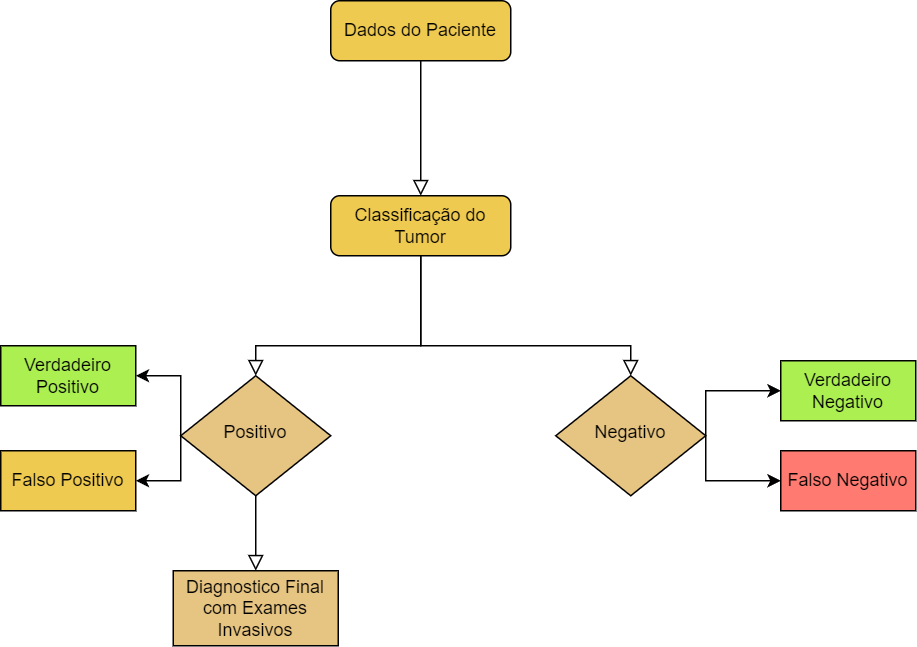

The diagram above was exported from draw.io. Its source (the exported page's mxGraphModel, read from the mxfile embedded in the PNG):
<mxGraphModel dx="1290" dy="581" grid="1" gridSize="10" guides="1" tooltips="1" connect="1" arrows="1" fold="1" page="1" pageScale="1" pageWidth="827" pageHeight="1169" math="0" shadow="0">
  <root>
    <mxCell id="WIyWlLk6GJQsqaUBKTNV-0" />
    <mxCell id="WIyWlLk6GJQsqaUBKTNV-1" parent="WIyWlLk6GJQsqaUBKTNV-0" />
    <mxCell id="WIyWlLk6GJQsqaUBKTNV-2" value="" style="rounded=0;html=1;jettySize=auto;orthogonalLoop=1;fontSize=11;endArrow=block;endFill=0;endSize=8;strokeWidth=1;shadow=0;labelBackgroundColor=none;edgeStyle=orthogonalEdgeStyle;entryX=0.5;entryY=0;entryDx=0;entryDy=0;" parent="WIyWlLk6GJQsqaUBKTNV-1" source="WIyWlLk6GJQsqaUBKTNV-3" target="WIyWlLk6GJQsqaUBKTNV-7" edge="1">
      <mxGeometry relative="1" as="geometry" />
    </mxCell>
    <mxCell id="WIyWlLk6GJQsqaUBKTNV-3" value="Dados do Paciente" style="rounded=1;whiteSpace=wrap;html=1;fontSize=12;glass=0;strokeWidth=1;shadow=0;fillColor=#EFCA50;" parent="WIyWlLk6GJQsqaUBKTNV-1" vertex="1">
      <mxGeometry x="320" y="70" width="120" height="40" as="geometry" />
    </mxCell>
    <mxCell id="WIyWlLk6GJQsqaUBKTNV-6" value="Positivo" style="rhombus;whiteSpace=wrap;html=1;shadow=0;fontFamily=Helvetica;fontSize=12;align=center;strokeWidth=1;spacing=6;spacingTop=-4;fillColor=#E6C481;" parent="WIyWlLk6GJQsqaUBKTNV-1" vertex="1">
      <mxGeometry x="220" y="320" width="100" height="80" as="geometry" />
    </mxCell>
    <mxCell id="WIyWlLk6GJQsqaUBKTNV-7" value="Classificação do Tumor" style="rounded=1;whiteSpace=wrap;html=1;fontSize=12;glass=0;strokeWidth=1;shadow=0;fillColor=#EFCA50;" parent="WIyWlLk6GJQsqaUBKTNV-1" vertex="1">
      <mxGeometry x="320" y="200" width="120" height="40" as="geometry" />
    </mxCell>
    <mxCell id="G-0_X5Uf8kz6CH8iNQQ6-1" value="" style="rounded=0;html=1;jettySize=auto;orthogonalLoop=1;fontSize=11;endArrow=block;endFill=0;endSize=8;strokeWidth=1;shadow=0;labelBackgroundColor=none;edgeStyle=orthogonalEdgeStyle;exitX=0.5;exitY=1;exitDx=0;exitDy=0;" edge="1" parent="WIyWlLk6GJQsqaUBKTNV-1" source="WIyWlLk6GJQsqaUBKTNV-7" target="WIyWlLk6GJQsqaUBKTNV-6">
      <mxGeometry relative="1" as="geometry">
        <mxPoint x="360" y="300" as="sourcePoint" />
        <mxPoint x="360" y="390" as="targetPoint" />
        <Array as="points">
          <mxPoint x="380" y="300" />
          <mxPoint x="270" y="300" />
        </Array>
      </mxGeometry>
    </mxCell>
    <mxCell id="G-0_X5Uf8kz6CH8iNQQ6-2" value="Negativo" style="rhombus;whiteSpace=wrap;html=1;shadow=0;fontFamily=Helvetica;fontSize=12;align=center;strokeWidth=1;spacing=6;spacingTop=-4;fillColor=#E6C481;" vertex="1" parent="WIyWlLk6GJQsqaUBKTNV-1">
      <mxGeometry x="470" y="320" width="100" height="80" as="geometry" />
    </mxCell>
    <mxCell id="G-0_X5Uf8kz6CH8iNQQ6-3" value="" style="rounded=0;html=1;jettySize=auto;orthogonalLoop=1;fontSize=11;endArrow=block;endFill=0;endSize=8;strokeWidth=1;shadow=0;labelBackgroundColor=none;edgeStyle=orthogonalEdgeStyle;" edge="1" parent="WIyWlLk6GJQsqaUBKTNV-1" target="G-0_X5Uf8kz6CH8iNQQ6-2">
      <mxGeometry relative="1" as="geometry">
        <mxPoint x="380" y="240" as="sourcePoint" />
        <mxPoint x="300" y="390" as="targetPoint" />
        <Array as="points">
          <mxPoint x="380" y="300" />
        </Array>
      </mxGeometry>
    </mxCell>
    <mxCell id="G-0_X5Uf8kz6CH8iNQQ6-4" value="Diagnostico Final com Exames Invasivos" style="rounded=0;whiteSpace=wrap;html=1;fillColor=#E6C481;" vertex="1" parent="WIyWlLk6GJQsqaUBKTNV-1">
      <mxGeometry x="215" y="450" width="110" height="50" as="geometry" />
    </mxCell>
    <mxCell id="G-0_X5Uf8kz6CH8iNQQ6-7" value="" style="rounded=0;html=1;jettySize=auto;orthogonalLoop=1;fontSize=11;endArrow=block;endFill=0;endSize=8;strokeWidth=1;shadow=0;labelBackgroundColor=none;edgeStyle=orthogonalEdgeStyle;entryX=0.5;entryY=0;entryDx=0;entryDy=0;exitX=0.5;exitY=1;exitDx=0;exitDy=0;" edge="1" parent="WIyWlLk6GJQsqaUBKTNV-1" source="WIyWlLk6GJQsqaUBKTNV-6" target="G-0_X5Uf8kz6CH8iNQQ6-4">
      <mxGeometry relative="1" as="geometry">
        <mxPoint x="310" y="410" as="sourcePoint" />
        <mxPoint x="310" y="500" as="targetPoint" />
      </mxGeometry>
    </mxCell>
    <mxCell id="G-0_X5Uf8kz6CH8iNQQ6-9" value="Verdadeiro Positivo" style="rounded=0;whiteSpace=wrap;html=1;fillColor=#ABEF51;" vertex="1" parent="WIyWlLk6GJQsqaUBKTNV-1">
      <mxGeometry x="100" y="300" width="90" height="40" as="geometry" />
    </mxCell>
    <mxCell id="G-0_X5Uf8kz6CH8iNQQ6-10" value="Falso Positivo" style="rounded=0;whiteSpace=wrap;html=1;fillColor=#EFCA50;" vertex="1" parent="WIyWlLk6GJQsqaUBKTNV-1">
      <mxGeometry x="100" y="370" width="90" height="40" as="geometry" />
    </mxCell>
    <mxCell id="G-0_X5Uf8kz6CH8iNQQ6-12" value="Verdadeiro Negativo" style="rounded=0;whiteSpace=wrap;html=1;fillColor=#ABEF51;" vertex="1" parent="WIyWlLk6GJQsqaUBKTNV-1">
      <mxGeometry x="620" y="310" width="90" height="40" as="geometry" />
    </mxCell>
    <mxCell id="G-0_X5Uf8kz6CH8iNQQ6-13" value="Falso Negativo" style="rounded=0;whiteSpace=wrap;html=1;fillColor=#FF7A70;" vertex="1" parent="WIyWlLk6GJQsqaUBKTNV-1">
      <mxGeometry x="620" y="370" width="90" height="40" as="geometry" />
    </mxCell>
    <mxCell id="G-0_X5Uf8kz6CH8iNQQ6-14" value="" style="endArrow=classic;html=1;rounded=0;entryX=1;entryY=0.5;entryDx=0;entryDy=0;exitX=0;exitY=0.5;exitDx=0;exitDy=0;" edge="1" parent="WIyWlLk6GJQsqaUBKTNV-1" source="WIyWlLk6GJQsqaUBKTNV-6" target="G-0_X5Uf8kz6CH8iNQQ6-9">
      <mxGeometry width="50" height="50" relative="1" as="geometry">
        <mxPoint x="239" y="340" as="sourcePoint" />
        <mxPoint x="260" y="360" as="targetPoint" />
        <Array as="points">
          <mxPoint x="220" y="320" />
        </Array>
      </mxGeometry>
    </mxCell>
    <mxCell id="G-0_X5Uf8kz6CH8iNQQ6-15" value="" style="endArrow=classic;html=1;rounded=0;entryX=1;entryY=0.5;entryDx=0;entryDy=0;" edge="1" parent="WIyWlLk6GJQsqaUBKTNV-1" target="G-0_X5Uf8kz6CH8iNQQ6-10">
      <mxGeometry width="50" height="50" relative="1" as="geometry">
        <mxPoint x="220" y="360" as="sourcePoint" />
        <mxPoint x="140" y="470" as="targetPoint" />
        <Array as="points">
          <mxPoint x="220" y="390" />
        </Array>
      </mxGeometry>
    </mxCell>
    <mxCell id="G-0_X5Uf8kz6CH8iNQQ6-16" value="" style="endArrow=classic;html=1;rounded=0;exitX=1;exitY=0.5;exitDx=0;exitDy=0;entryX=0;entryY=0.5;entryDx=0;entryDy=0;" edge="1" parent="WIyWlLk6GJQsqaUBKTNV-1" source="G-0_X5Uf8kz6CH8iNQQ6-2" target="G-0_X5Uf8kz6CH8iNQQ6-12">
      <mxGeometry width="50" height="50" relative="1" as="geometry">
        <mxPoint x="570" y="380" as="sourcePoint" />
        <mxPoint x="620" y="330" as="targetPoint" />
        <Array as="points">
          <mxPoint x="570" y="330" />
        </Array>
      </mxGeometry>
    </mxCell>
    <mxCell id="G-0_X5Uf8kz6CH8iNQQ6-17" value="" style="endArrow=classic;html=1;rounded=0;exitX=1;exitY=0.5;exitDx=0;exitDy=0;entryX=0;entryY=0.5;entryDx=0;entryDy=0;" edge="1" parent="WIyWlLk6GJQsqaUBKTNV-1" source="G-0_X5Uf8kz6CH8iNQQ6-2" target="G-0_X5Uf8kz6CH8iNQQ6-13">
      <mxGeometry width="50" height="50" relative="1" as="geometry">
        <mxPoint x="550" y="470" as="sourcePoint" />
        <mxPoint x="600" y="420" as="targetPoint" />
        <Array as="points">
          <mxPoint x="570" y="390" />
        </Array>
      </mxGeometry>
    </mxCell>
  </root>
</mxGraphModel>